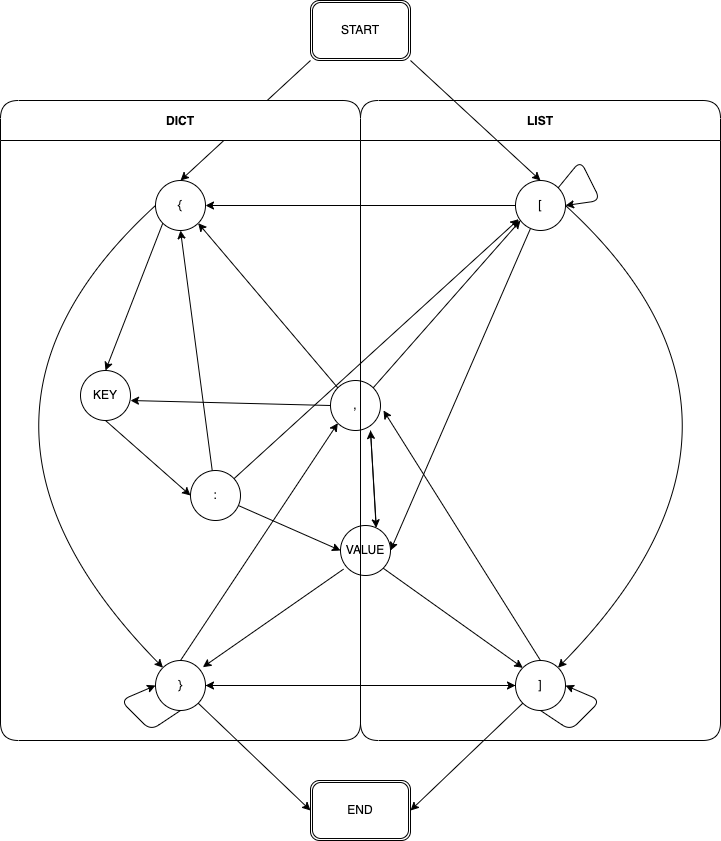

The diagram above was exported from draw.io. Its source (the exported page's mxGraphModel, read from the mxfile embedded in the PNG):
<mxGraphModel dx="807" dy="785" grid="1" gridSize="10" guides="1" tooltips="1" connect="1" arrows="1" fold="1" page="1" pageScale="1" pageWidth="827" pageHeight="1169" math="0" shadow="0">
  <root>
    <mxCell id="0" />
    <mxCell id="1" parent="0" />
    <mxCell id="57" style="edgeStyle=none;curved=1;html=1;entryX=0.067;entryY=0.773;entryDx=0;entryDy=0;entryPerimeter=0;" edge="1" parent="1" source="54" target="35">
      <mxGeometry relative="1" as="geometry" />
    </mxCell>
    <mxCell id="32" value="LIST" style="swimlane;startSize=40;rounded=1;" vertex="1" parent="1">
      <mxGeometry x="360" y="160" width="360" height="640" as="geometry" />
    </mxCell>
    <mxCell id="75" style="edgeStyle=none;rounded=1;html=1;entryX=1;entryY=0.5;entryDx=0;entryDy=0;" edge="1" parent="32" source="35" target="58">
      <mxGeometry relative="1" as="geometry" />
    </mxCell>
    <mxCell id="35" value="[" style="ellipse;whiteSpace=wrap;html=1;aspect=fixed;rounded=1;" vertex="1" parent="32">
      <mxGeometry x="155" y="80" width="50" height="50" as="geometry" />
    </mxCell>
    <mxCell id="70" style="edgeStyle=none;rounded=1;html=1;exitX=0.5;exitY=0;exitDx=0;exitDy=0;entryX=1.06;entryY=0.6;entryDx=0;entryDy=0;entryPerimeter=0;" edge="1" parent="32" source="39" target="51">
      <mxGeometry relative="1" as="geometry" />
    </mxCell>
    <mxCell id="39" value="]" style="ellipse;whiteSpace=wrap;html=1;aspect=fixed;rounded=1;" vertex="1" parent="32">
      <mxGeometry x="155" y="560" width="50" height="50" as="geometry" />
    </mxCell>
    <mxCell id="79" style="edgeStyle=none;rounded=1;html=1;exitX=1;exitY=1;exitDx=0;exitDy=0;entryX=0;entryY=0;entryDx=0;entryDy=0;" edge="1" parent="32" source="58" target="39">
      <mxGeometry relative="1" as="geometry" />
    </mxCell>
    <mxCell id="58" value="VALUE" style="ellipse;whiteSpace=wrap;html=1;aspect=fixed;rounded=1;" vertex="1" parent="32">
      <mxGeometry x="-20" y="425" width="50" height="50" as="geometry" />
    </mxCell>
    <mxCell id="77" style="edgeStyle=none;rounded=1;html=1;exitX=1;exitY=0;exitDx=0;exitDy=0;" edge="1" parent="32" source="51">
      <mxGeometry relative="1" as="geometry">
        <mxPoint x="160" y="120" as="targetPoint" />
      </mxGeometry>
    </mxCell>
    <mxCell id="78" style="edgeStyle=none;rounded=1;html=1;entryX=0.713;entryY=0.047;entryDx=0;entryDy=0;entryPerimeter=0;" edge="1" parent="32" target="58">
      <mxGeometry relative="1" as="geometry">
        <mxPoint x="10" y="330" as="sourcePoint" />
      </mxGeometry>
    </mxCell>
    <mxCell id="51" value="," style="ellipse;whiteSpace=wrap;html=1;aspect=fixed;rounded=1;" vertex="1" parent="32">
      <mxGeometry x="-30" y="280" width="50" height="50" as="geometry" />
    </mxCell>
    <mxCell id="61" style="edgeStyle=none;curved=1;html=1;entryX=0.8;entryY=1;entryDx=0;entryDy=0;exitX=0.713;exitY=-0.02;exitDx=0;exitDy=0;exitPerimeter=0;entryPerimeter=0;" edge="1" parent="32" source="58" target="51">
      <mxGeometry relative="1" as="geometry" />
    </mxCell>
    <mxCell id="73" style="edgeStyle=none;rounded=1;html=1;entryX=1;entryY=0.5;entryDx=0;entryDy=0;exitX=1;exitY=0;exitDx=0;exitDy=0;" edge="1" parent="32" source="35" target="35">
      <mxGeometry relative="1" as="geometry">
        <mxPoint x="210" y="100" as="targetPoint" />
        <Array as="points">
          <mxPoint x="220" y="60" />
          <mxPoint x="240" y="100" />
        </Array>
      </mxGeometry>
    </mxCell>
    <mxCell id="74" style="edgeStyle=none;curved=1;html=1;exitX=1;exitY=0.5;exitDx=0;exitDy=0;" edge="1" parent="32" source="35" target="39">
      <mxGeometry relative="1" as="geometry">
        <mxPoint x="199.86" y="110" as="sourcePoint" />
        <mxPoint x="204.9998798282826" y="574.8152831187078" as="targetPoint" />
        <Array as="points">
          <mxPoint x="440" y="320" />
        </Array>
      </mxGeometry>
    </mxCell>
    <mxCell id="72" style="edgeStyle=none;rounded=1;html=1;entryX=1;entryY=0.5;entryDx=0;entryDy=0;" edge="1" parent="32" target="39">
      <mxGeometry relative="1" as="geometry">
        <mxPoint x="230" y="580" as="targetPoint" />
        <mxPoint x="180" y="610" as="sourcePoint" />
        <Array as="points">
          <mxPoint x="210" y="630" />
          <mxPoint x="240" y="600" />
        </Array>
      </mxGeometry>
    </mxCell>
    <mxCell id="3" style="edgeStyle=none;html=1;entryX=0.5;entryY=0;entryDx=0;entryDy=0;exitX=0;exitY=1;exitDx=0;exitDy=0;" edge="1" parent="1" source="2" target="34">
      <mxGeometry relative="1" as="geometry">
        <mxPoint x="210" y="200" as="targetPoint" />
      </mxGeometry>
    </mxCell>
    <mxCell id="5" style="edgeStyle=none;html=1;exitX=1;exitY=1;exitDx=0;exitDy=0;entryX=0.5;entryY=0;entryDx=0;entryDy=0;" edge="1" parent="1" source="2" target="35">
      <mxGeometry relative="1" as="geometry">
        <mxPoint x="530" y="200" as="targetPoint" />
      </mxGeometry>
    </mxCell>
    <mxCell id="2" value="START" style="shape=ext;double=1;rounded=1;whiteSpace=wrap;html=1;" vertex="1" parent="1">
      <mxGeometry x="310" y="60" width="100" height="60" as="geometry" />
    </mxCell>
    <mxCell id="24" value="END" style="shape=ext;double=1;rounded=1;whiteSpace=wrap;html=1;" vertex="1" parent="1">
      <mxGeometry x="310" y="840" width="100" height="60" as="geometry" />
    </mxCell>
    <mxCell id="41" style="edgeStyle=none;html=1;entryX=1;entryY=0.5;entryDx=0;entryDy=0;exitX=0;exitY=1;exitDx=0;exitDy=0;" edge="1" parent="1" source="39" target="24">
      <mxGeometry relative="1" as="geometry" />
    </mxCell>
    <mxCell id="42" style="edgeStyle=none;html=1;exitX=1;exitY=1;exitDx=0;exitDy=0;entryX=0;entryY=0.5;entryDx=0;entryDy=0;" edge="1" parent="1" source="38" target="24">
      <mxGeometry relative="1" as="geometry" />
    </mxCell>
    <mxCell id="66" style="edgeStyle=none;curved=1;html=1;entryX=1;entryY=0.5;entryDx=0;entryDy=0;" edge="1" parent="1" source="35" target="34">
      <mxGeometry relative="1" as="geometry" />
    </mxCell>
    <mxCell id="59" style="edgeStyle=none;curved=1;html=1;entryX=0;entryY=0.5;entryDx=0;entryDy=0;" edge="1" parent="1" source="54" target="58">
      <mxGeometry relative="1" as="geometry" />
    </mxCell>
    <mxCell id="60" style="edgeStyle=none;curved=1;html=1;entryX=0.947;entryY=0.133;entryDx=0;entryDy=0;entryPerimeter=0;exitX=0.06;exitY=0.873;exitDx=0;exitDy=0;exitPerimeter=0;" edge="1" parent="1" source="58" target="38">
      <mxGeometry relative="1" as="geometry">
        <mxPoint x="340" y="630" as="sourcePoint" />
      </mxGeometry>
    </mxCell>
    <mxCell id="53" style="edgeStyle=none;curved=1;html=1;entryX=1;entryY=0.6;entryDx=0;entryDy=0;entryPerimeter=0;" edge="1" parent="1" target="46">
      <mxGeometry relative="1" as="geometry">
        <mxPoint x="330" y="465" as="sourcePoint" />
      </mxGeometry>
    </mxCell>
    <mxCell id="68" style="edgeStyle=none;rounded=1;html=1;exitX=0.5;exitY=0;exitDx=0;exitDy=0;entryX=0;entryY=1;entryDx=0;entryDy=0;" edge="1" parent="1" source="38" target="51">
      <mxGeometry relative="1" as="geometry" />
    </mxCell>
    <mxCell id="69" style="edgeStyle=none;rounded=1;html=1;exitX=1;exitY=0.5;exitDx=0;exitDy=0;entryX=0;entryY=0.5;entryDx=0;entryDy=0;" edge="1" parent="1" source="38" target="39">
      <mxGeometry relative="1" as="geometry" />
    </mxCell>
    <mxCell id="76" style="edgeStyle=none;rounded=1;html=1;exitX=0;exitY=0;exitDx=0;exitDy=0;entryX=1;entryY=1;entryDx=0;entryDy=0;" edge="1" parent="1" source="51" target="34">
      <mxGeometry relative="1" as="geometry" />
    </mxCell>
    <mxCell id="31" value="DICT" style="swimlane;startSize=40;rounded=1;" vertex="1" parent="1">
      <mxGeometry y="160" width="360" height="640" as="geometry" />
    </mxCell>
    <mxCell id="47" style="edgeStyle=none;html=1;exitX=0;exitY=1;exitDx=0;exitDy=0;entryX=0.5;entryY=0;entryDx=0;entryDy=0;" edge="1" parent="31" source="34" target="46">
      <mxGeometry relative="1" as="geometry" />
    </mxCell>
    <mxCell id="65" style="edgeStyle=none;curved=1;html=1;exitX=0;exitY=0.5;exitDx=0;exitDy=0;" edge="1" parent="31" source="34" target="38">
      <mxGeometry relative="1" as="geometry">
        <mxPoint x="150" y="110" as="sourcePoint" />
        <Array as="points">
          <mxPoint x="-80" y="320" />
        </Array>
      </mxGeometry>
    </mxCell>
    <mxCell id="34" value="{" style="ellipse;whiteSpace=wrap;html=1;aspect=fixed;rounded=1;" vertex="1" parent="31">
      <mxGeometry x="155" y="80" width="50" height="50" as="geometry" />
    </mxCell>
    <mxCell id="38" value="}" style="ellipse;whiteSpace=wrap;html=1;aspect=fixed;rounded=1;" vertex="1" parent="31">
      <mxGeometry x="155" y="560" width="50" height="50" as="geometry" />
    </mxCell>
    <mxCell id="55" style="edgeStyle=none;curved=1;html=1;exitX=0.5;exitY=1;exitDx=0;exitDy=0;entryX=0;entryY=0.5;entryDx=0;entryDy=0;" edge="1" parent="31" source="46" target="54">
      <mxGeometry relative="1" as="geometry" />
    </mxCell>
    <mxCell id="46" value="KEY" style="ellipse;whiteSpace=wrap;html=1;aspect=fixed;rounded=1;" vertex="1" parent="31">
      <mxGeometry x="80" y="270" width="50" height="50" as="geometry" />
    </mxCell>
    <mxCell id="56" style="edgeStyle=none;curved=1;html=1;entryX=0.5;entryY=1;entryDx=0;entryDy=0;" edge="1" parent="31" source="54" target="34">
      <mxGeometry relative="1" as="geometry" />
    </mxCell>
    <mxCell id="54" value=":" style="ellipse;whiteSpace=wrap;html=1;aspect=fixed;rounded=1;" vertex="1" parent="31">
      <mxGeometry x="190" y="370" width="50" height="50" as="geometry" />
    </mxCell>
    <mxCell id="67" style="edgeStyle=none;html=1;rounded=1;entryX=0;entryY=0.5;entryDx=0;entryDy=0;exitX=0.5;exitY=1;exitDx=0;exitDy=0;" edge="1" parent="31" source="38" target="38">
      <mxGeometry relative="1" as="geometry">
        <mxPoint x="150" y="585" as="targetPoint" />
        <Array as="points">
          <mxPoint x="150" y="630" />
          <mxPoint x="120" y="600" />
        </Array>
      </mxGeometry>
    </mxCell>
    <mxCell id="81" style="edgeStyle=none;rounded=1;html=1;entryX=1;entryY=0.5;entryDx=0;entryDy=0;" edge="1" parent="1" source="39" target="38">
      <mxGeometry relative="1" as="geometry" />
    </mxCell>
  </root>
</mxGraphModel>